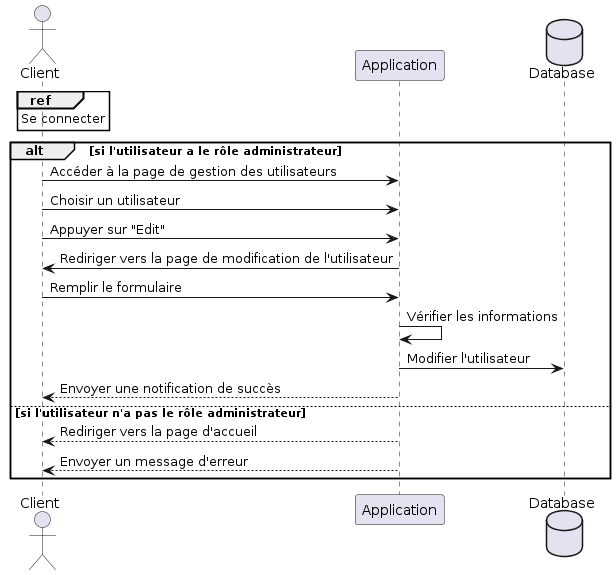

The diagram above was rendered by PlantUML. Its source (embedded in the PNG):
@startuml
actor Client 
Participant Application
database Database

ref over Client: Se connecter


alt si l'utilisateur a le rôle administrateur
Client -> Application : Accéder à la page de gestion des utilisateurs
Client -> Application : Choisir un utilisateur 
Client -> Application : Appuyer sur "Edit"
Application -> Client : Rediriger vers la page de modification de l'utilisateur

Client -> Application : Remplir le formulaire
Application -> Application : Vérifier les informations

Application -> Database : Modifier l'utilisateur
Application --> Client : Envoyer une notification de succès

else si l'utilisateur n'a pas le rôle administrateur
Application --> Client : Rediriger vers la page d'accueil
Application --> Client : Envoyer un message d'erreur
end alt
@enduml